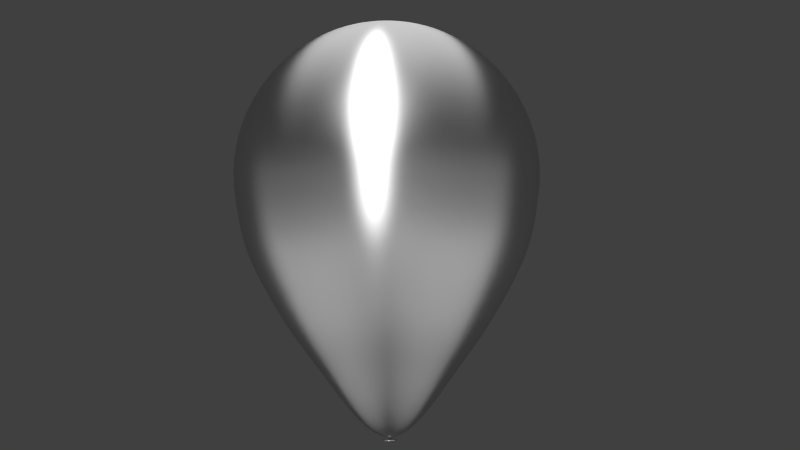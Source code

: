 # Source: balloon.blend  (saved by Blender 2.71.0; exported with 4.5.12 LTS)
import bpy
from mathutils import Matrix  # noqa: F401  (used for matrix-valued properties, if any)

bpy.ops.wm.read_factory_settings(use_empty=True)
scene = bpy.context.scene
scene.name = 'Scene'

# ---- collections
col_collection_1 = bpy.data.collections.new('Collection 1'); scene.collection.children.link(col_collection_1)

# ---- materials (node trees are filled in below, after node groups)
mat_lamp_left = bpy.data.materials.new('lamp_left')
mat_lamp_left.alpha_threshold = 0.0
mat_lamp_left.roughness = 0.5
mat_lamp_left.line_color = (0.0, 0.0, 0.0, 1.0)
mat_lamp_right = bpy.data.materials.new('lamp_right')
mat_lamp_right.alpha_threshold = 0.0
mat_lamp_right.roughness = 0.5
mat_lamp_right.line_color = (0.0, 0.0, 0.0, 1.0)
mat_lamp_top = bpy.data.materials.new('lamp_top')
mat_lamp_top.alpha_threshold = 0.0
mat_lamp_top.roughness = 0.5
mat_lamp_top.line_color = (0.0, 0.0, 0.0, 1.0)
mat_latex = bpy.data.materials.new('latex')
mat_latex.alpha_threshold = 0.0
mat_latex.roughness = 0.5
mat_latex.line_color = (0.0, 0.0, 0.0, 1.0)
mat_metal_foil = bpy.data.materials.new('metal_foil')
mat_metal_foil.alpha_threshold = 0.0
mat_metal_foil.roughness = 0.5
mat_metal_foil.line_color = (0.0, 0.0, 0.0, 1.0)

# ---- material node trees
mat_lamp_left.use_nodes = True; mat_lamp_left.node_tree.nodes.clear()
_N = mat_lamp_left.node_tree.nodes; _L = mat_lamp_left.node_tree.links
n0 = _N.new('ShaderNodeOutputMaterial'); n0.name = 'Material Output'; n0.location = (300, 300)
n1 = _N.new('ShaderNodeEmission'); n1.name = 'Emission'; n1.location = (110, 300)
n1.inputs[0].default_value = (0.8, 0.8, 0.8, 1.0)
_L.new(n1.outputs[0], n0.inputs[0])
n0.is_active_output = True
mat_lamp_right.use_nodes = True; mat_lamp_right.node_tree.nodes.clear()
_N = mat_lamp_right.node_tree.nodes; _L = mat_lamp_right.node_tree.links
n0 = _N.new('ShaderNodeOutputMaterial'); n0.name = 'Material Output'; n0.location = (300, 300)
n1 = _N.new('ShaderNodeEmission'); n1.name = 'Emission'; n1.location = (110, 300)
n1.inputs[0].default_value = (0.8, 0.8, 0.8, 1.0)
_L.new(n1.outputs[0], n0.inputs[0])
n0.is_active_output = True
mat_lamp_top.use_nodes = True; mat_lamp_top.node_tree.nodes.clear()
_N = mat_lamp_top.node_tree.nodes; _L = mat_lamp_top.node_tree.links
n0 = _N.new('ShaderNodeOutputMaterial'); n0.name = 'Material Output'; n0.location = (300, 300)
n1 = _N.new('ShaderNodeEmission'); n1.name = 'Emission'; n1.location = (110, 300)
n1.inputs[0].default_value = (0.8, 0.8, 0.8, 1.0)
_L.new(n1.outputs[0], n0.inputs[0])
n0.is_active_output = True
mat_latex.use_nodes = True; mat_latex.node_tree.nodes.clear()
_N = mat_latex.node_tree.nodes; _L = mat_latex.node_tree.links
n0 = _N.new('ShaderNodeMixShader'); n0.name = 'Mix Shader'; n0.location = (351, 508)
n0.inputs[0].default_value = 0.72
n1 = _N.new('ShaderNodeOutputMaterial'); n1.name = 'Material Output'; n1.location = (553, 498)
n2 = _N.new('ShaderNodeBsdfDiffuse'); n2.name = 'Diffuse BSDF'; n2.location = (-46, 496)
n2.inputs[0].default_value = (0.6237, 0.5926, 0.003501, 1.0)
n3 = _N.new('ShaderNodeBsdfAnisotropic'); n3.name = 'Glossy BSDF'; n3.location = (-46, 337)
n3.distribution = 'BECKMANN'
n3.inputs[1].default_value = 0.4472
n4 = _N.new('ShaderNodeMixShader'); n4.name = 'Mix Shader.001'; n4.location = (149, 457)
n4.inputs[0].default_value = 0.05
n5 = _N.new('ShaderNodeBsdfTransparent'); n5.name = 'Transparent BSDF'; n5.location = (147, 599)
_L.new(n0.outputs[0], n1.inputs[0])
_L.new(n5.outputs[0], n0.inputs[1])
_L.new(n3.outputs[0], n4.inputs[2])
_L.new(n2.outputs[0], n4.inputs[1])
_L.new(n4.outputs[0], n0.inputs[2])
n1.is_active_output = True
mat_metal_foil.use_nodes = True; mat_metal_foil.node_tree.nodes.clear()
_N = mat_metal_foil.node_tree.nodes; _L = mat_metal_foil.node_tree.links
n0 = _N.new('ShaderNodeMixShader'); n0.name = 'Mix Shader'; n0.location = (153, 309)
n0.inputs[0].default_value = 0.9
n1 = _N.new('ShaderNodeOutputMaterial'); n1.name = 'Material Output'; n1.location = (345, 304)
n2 = _N.new('ShaderNodeBsdfAnisotropic'); n2.name = 'Glossy BSDF'; n2.location = (-76, 455)
n2.distribution = 'BECKMANN'
n2.inputs[1].default_value = 0.4472
n3 = _N.new('ShaderNodeMixShader'); n3.name = 'Mix Shader.001'; n3.location = (144, 519)
n3.inputs[0].default_value = 8.0
n4 = _N.new('ShaderNodeBsdfDiffuse'); n4.name = 'Diffuse BSDF'; n4.location = (-78, 609)
n4.inputs[0].default_value = (0.6903, 0.6903, 0.6903, 1.0)
n5 = _N.new('ShaderNodeBsdfAnisotropic'); n5.name = 'Anisotropic BSDF'; n5.location = (-66, 181)
n5.distribution = 'BECKMANN'
n5.inputs[1].default_value = 0.4472
n5.inputs[2].default_value = 0.5
_L.new(n5.outputs[0], n0.inputs[2])
_L.new(n0.outputs[0], n1.inputs[0])
_L.new(n3.outputs[0], n0.inputs[1])
_L.new(n2.outputs[0], n3.inputs[2])
_L.new(n4.outputs[0], n3.inputs[1])
n1.is_active_output = True

# ---- world
world_world = bpy.data.worlds.new('World'); scene.world = world_world
world_world.color = (0.05088, 0.05088, 0.05088)
world_world.use_sun_shadow = False
world_world.sun_shadow_jitter_overblur = 0.0
world_world.cycles.sampling_method = 'MANUAL'
world_world.cycles.sample_map_resolution = 256

# ---- cameras
cam_camera = bpy.data.cameras.new('Camera')
cam_camera.clip_end = 100.0
cam_camera.lens = 35.0
cam_camera.sensor_width = 32.0
cam_camera.sensor_height = 18.0
cam_camera.ortho_scale = 7.314
cam_camera.dof.focus_distance = 0.0

# ---- meshes
me_plane_002 = bpy.data.meshes.new('Plane.002')
me_plane_002.from_pydata([(-1.0, -1.0, 0.0), (1.0, -1.0, 0.0), (-1.0, 1.0, 0.0), (1.0, 1.0, 0.0)], [], [(0, 1, 3, 2)])
me_plane_002.materials.append(mat_lamp_left)
me_plane_002.use_remesh_preserve_volume = False
me_plane_002.use_remesh_preserve_attributes = False
me_plane_002.use_mirror_vertex_groups = False
me_plane_002.update()
me_plane_001 = bpy.data.meshes.new('Plane.001')
me_plane_001.from_pydata([(-1.0, -1.0, 0.0), (1.0, -1.0, 0.0), (-1.0, 1.0, 0.0), (1.0, 1.0, 0.0)], [], [(0, 1, 3, 2)])
me_plane_001.materials.append(mat_lamp_right)
me_plane_001.use_remesh_preserve_volume = False
me_plane_001.use_remesh_preserve_attributes = False
me_plane_001.use_mirror_vertex_groups = False
me_plane_001.update()
me_plane = bpy.data.meshes.new('Plane')
me_plane.from_pydata([(-1.0, -1.0, 0.0), (1.0, -1.0, 0.0), (-1.0, 1.0, 0.0), (1.0, 1.0, 0.0)], [], [(0, 1, 3, 2)])
me_plane.materials.append(mat_lamp_top)
me_plane.use_remesh_preserve_volume = False
me_plane.use_remesh_preserve_attributes = False
me_plane.use_mirror_vertex_groups = False
me_plane.update()
me_sphere = bpy.data.meshes.new('Sphere')
me_sphere.from_pydata([(-0.1951, 0.0, 0.9808), (-0.3827, 0.0, 0.9239), (-0.5556, 0.0, 0.8315), (-0.7071, 0.0, 0.7071), (-0.8315, 0.0, 0.5556), (-0.9239, 0.0, 0.3827), (-0.9808, 0.0, 0.1951), (-1.0, 0.0, 4.62e-06), (-0.9808, 0.0, -0.1565), (-0.9037, -7.599e-10, -0.5058), (-0.8193, -3.134e-09, -0.6779), (-0.7243, -3.355e-09, -0.8438), (-0.6073, 2.764e-10, -1.032), (-0.2784, 1.446e-08, -1.467), (-0.1419, 1.446e-08, -1.615), (-0.1913, 0.03806, 0.9808), (-0.3753, 0.07466, 0.9239), (-0.5449, 0.1084, 0.8315), (-0.6935, 0.1379, 0.7071), (-0.8155, 0.1622, 0.5556), (-0.9061, 0.1802, 0.3827), (-0.9619, 0.1913, 0.1951), (-0.9808, 0.1951, 4.62e-06), (-0.9619, 0.1913, -0.1565), (-0.8863, 0.1763, -0.5058), (-0.8036, 0.1598, -0.6779), (-0.7104, 0.1413, -0.8438), (-0.5956, 0.1185, -1.032), (-0.273, 0.05431, -1.467), (-0.1392, 0.02769, -1.615), (-0.1802, 0.07466, 0.9808), (-0.3536, 0.1464, 0.9239), (-0.5133, 0.2126, 0.8315), (-0.6533, 0.2706, 0.7071), (-0.7682, 0.3182, 0.5556), (-0.8536, 0.3536, 0.3827), (-0.9061, 0.3753, 0.1951), (-0.9239, 0.3827, 4.62e-06), (-0.9061, 0.3753, -0.1565), (-0.8349, 0.3458, -0.5058), (-0.757, 0.3136, -0.6779), (-0.6692, 0.2772, -0.8438), (-0.561, 0.2324, -1.032), (-0.2572, 0.1065, -1.467), (-0.1311, 0.05431, -1.615), (-0.1622, 0.1084, 0.9808), (-0.3182, 0.2126, 0.9239), (-0.4619, 0.3087, 0.8315), (-0.5879, 0.3928, 0.7071), (-0.6913, 0.4619, 0.5556), (-0.7682, 0.5133, 0.3827), (-0.8155, 0.5449, 0.1951), (-0.8315, 0.5556, 4.62e-06), (-0.8155, 0.5449, -0.1565), (-0.7514, 0.5021, -0.5058), (-0.6813, 0.4552, -0.6779), (-0.6023, 0.4024, -0.8438), (-0.5049, 0.3374, -1.032), (-0.2315, 0.1547, -1.467), (-0.118, 0.07885, -1.615), (-0.1379, 0.1379, 0.9808), (-0.2706, 0.2706, 0.9239), (-0.3928, 0.3928, 0.8315), (-0.5, 0.5, 0.7071), (-0.5879, 0.5879, 0.5556), (-0.6533, 0.6533, 0.3827), (-0.6935, 0.6935, 0.1951), (-0.7071, 0.7071, 4.62e-06), (-0.6935, 0.6935, -0.1565), (-0.639, 0.639, -0.5058), (-0.5794, 0.5794, -0.6779), (-0.5122, 0.5122, -0.8438), (-0.4294, 0.4294, -1.032), (-0.1969, 0.1969, -1.467), (-0.1004, 0.1004, -1.615), (-0.1084, 0.1622, 0.9808), (-0.2126, 0.3182, 0.9239), (-0.3087, 0.4619, 0.8315), (-0.3928, 0.5879, 0.7071), (-0.4619, 0.6913, 0.5556), (-0.5133, 0.7682, 0.3827), (-0.5449, 0.8155, 0.1951), (-0.5556, 0.8315, 4.62e-06), (-0.5449, 0.8155, -0.1565), (-0.5021, 0.7514, -0.5058), (-0.4552, 0.6813, -0.6779), (-0.4024, 0.6023, -0.8438), (-0.3374, 0.5049, -1.032), (-0.1547, 0.2315, -1.467), (-0.07885, 0.118, -1.615), (-0.07466, 0.1802, 0.9808), (-0.1464, 0.3536, 0.9239), (-0.2126, 0.5133, 0.8315), (-0.2706, 0.6533, 0.7071), (-0.3182, 0.7682, 0.5556), (-0.3536, 0.8536, 0.3827), (-0.3753, 0.9061, 0.1951), (-0.3827, 0.9239, 4.62e-06), (-0.3753, 0.9061, -0.1565), (-0.3458, 0.8349, -0.5058), (-0.3135, 0.757, -0.6779), (-0.2772, 0.6692, -0.8438), (-0.2324, 0.561, -1.032), (-0.1065, 0.2572, -1.467), (-0.05431, 0.1311, -1.615), (-0.03806, 0.1913, 0.9808), (-0.07466, 0.3753, 0.9239), (-0.1084, 0.5449, 0.8315), (-0.1379, 0.6935, 0.7071), (-0.1622, 0.8155, 0.5556), (-0.1802, 0.9061, 0.3827), (-0.1913, 0.9619, 0.1951), (-0.1951, 0.9808, 4.62e-06), (-0.1913, 0.9619, -0.1565), (-0.1763, 0.8863, -0.5058), (-0.1598, 0.8036, -0.6779), (-0.1413, 0.7104, -0.8438), (-0.1185, 0.5956, -1.032), (-0.05431, 0.273, -1.467), (-0.02769, 0.1392, -1.615), (3.266e-07, 0.1951, 0.9808), (3.192e-07, 0.3827, 0.9239), (3.117e-07, 0.5556, 0.8315), (3.192e-07, 0.7071, 0.7071), (3.341e-07, 0.8315, 0.5556), (2.745e-07, 0.9239, 0.3827), (3.937e-07, 0.9808, 0.1951), (3.788e-07, 1.0, 4.62e-06), (3.937e-07, 0.9808, -0.1565), (2.568e-07, 0.9037, -0.5058), (3.329e-07, 0.8193, -0.6779), (3.245e-07, 0.7243, -0.8438), (3.313e-07, 0.6073, -1.032), (3.009e-07, 0.2784, -1.467), (3.036e-07, 0.1419, -1.615), (0.03806, 0.1913, 0.9808), (0.07466, 0.3753, 0.9239), (0.1084, 0.5449, 0.8315), (0.138, 0.6935, 0.7071), (0.1622, 0.8155, 0.5556), (0.1802, 0.9061, 0.3827), (0.1913, 0.9619, 0.1951), (0.1951, 0.9808, 4.62e-06), (0.1913, 0.9619, -0.1565), (0.1763, 0.8863, -0.5058), (0.1598, 0.8036, -0.6779), (0.1413, 0.7104, -0.8438), (0.1185, 0.5956, -1.032), (0.05431, 0.273, -1.467), (0.02769, 0.1392, -1.615), (0.07466, 0.1802, 0.9808), (0.1464, 0.3536, 0.9239), (0.2126, 0.5133, 0.8315), (0.2706, 0.6533, 0.7071), (0.3182, 0.7682, 0.5556), (0.3536, 0.8536, 0.3827), (0.3753, 0.9061, 0.1951), (0.3827, 0.9239, 4.62e-06), (0.3753, 0.9061, -0.1565), (0.3458, 0.8349, -0.5058), (0.3136, 0.757, -0.6779), (0.2772, 0.6692, -0.8438), (0.2324, 0.561, -1.032), (0.1065, 0.2572, -1.467), (0.05431, 0.1311, -1.615), (0.1084, 0.1622, 0.9808), (0.2126, 0.3182, 0.9239), (0.3087, 0.4619, 0.8315), (0.3928, 0.5879, 0.7071), (0.4619, 0.6913, 0.5556), (0.5133, 0.7682, 0.3827), (0.5449, 0.8155, 0.1951), (0.5556, 0.8315, 4.62e-06), (0.5449, 0.8155, -0.1565), (0.5021, 0.7514, -0.5058), (0.4552, 0.6813, -0.6779), (0.4024, 0.6023, -0.8438), (0.3374, 0.5049, -1.032), (0.1547, 0.2315, -1.467), (0.07885, 0.118, -1.615), (0.138, 0.1379, 0.9808), (0.2706, 0.2706, 0.9239), (0.3928, 0.3928, 0.8315), (0.5, 0.5, 0.7071), (0.5879, 0.5879, 0.5556), (0.6533, 0.6533, 0.3827), (0.6935, 0.6935, 0.1951), (0.7071, 0.7071, 4.62e-06), (0.6935, 0.6935, -0.1565), (0.639, 0.639, -0.5058), (0.5794, 0.5794, -0.6779), (0.5122, 0.5122, -0.8438), (0.4294, 0.4294, -1.032), (0.1969, 0.1969, -1.467), (0.1004, 0.1004, -1.615), (0.1622, 0.1084, 0.9808), (0.3182, 0.2126, 0.9239), (0.4619, 0.3087, 0.8315), (0.5879, 0.3928, 0.7071), (0.6913, 0.4619, 0.5556), (0.7682, 0.5133, 0.3827), (0.8155, 0.5449, 0.1951), (0.8315, 0.5556, 4.62e-06), (0.8155, 0.5449, -0.1565), (0.7514, 0.5021, -0.5058), (0.6813, 0.4552, -0.6779), (0.6023, 0.4024, -0.8438), (0.5049, 0.3374, -1.032), (0.2315, 0.1547, -1.467), (0.118, 0.07885, -1.615), (0.1802, 0.07466, 0.9808), (0.3536, 0.1464, 0.9239), (0.5133, 0.2126, 0.8315), (0.6533, 0.2706, 0.7071), (0.7682, 0.3182, 0.5556), (0.8536, 0.3536, 0.3827), (0.9061, 0.3753, 0.1951), (0.9239, 0.3827, 4.62e-06), (0.9061, 0.3753, -0.1565), (0.8349, 0.3458, -0.5058), (0.757, 0.3136, -0.6779), (0.6692, 0.2772, -0.8438), (0.561, 0.2324, -1.032), (0.2572, 0.1065, -1.467), (0.1311, 0.05431, -1.615), (0.1913, 0.03806, 0.9808), (0.3753, 0.07466, 0.9239), (0.5449, 0.1084, 0.8315), (0.6935, 0.1379, 0.7071), (0.8155, 0.1622, 0.5556), (0.9061, 0.1802, 0.3827), (0.9619, 0.1913, 0.1951), (0.9808, 0.1951, 4.62e-06), (0.9619, 0.1913, -0.1565), (0.8863, 0.1763, -0.5058), (0.8036, 0.1598, -0.6779), (0.7104, 0.1413, -0.8438), (0.5956, 0.1185, -1.032), (0.273, 0.05431, -1.467), (0.1392, 0.02769, -1.615), (0.1951, -7.212e-09, 0.9808), (0.3827, 4.122e-08, 0.9239), (0.5556, 2.632e-08, 0.8315), (0.7071, -2.584e-08, 0.7071), (0.8315, -8.544e-08, 0.5556), (0.9239, 6.357e-08, 0.3827), (0.9808, -8.544e-08, 0.1951), (1.0, -1.003e-07, 4.62e-06), (0.9808, -8.544e-08, -0.1565), (0.9037, 2.454e-08, -0.5058), (0.8193, -7.599e-08, -0.6779), (0.7243, -2.893e-08, -0.8438), (0.6073, -1.607e-08, -1.032), (0.2784, 1.735e-08, -1.467), (0.1419, 1.735e-08, -1.615), (3.166e-07, 1.446e-08, -1.683), (0.1913, -0.03806, 0.9808), (0.3753, -0.07466, 0.9239), (0.5449, -0.1084, 0.8315), (0.6935, -0.1379, 0.7071), (0.8155, -0.1622, 0.5556), (0.9061, -0.1802, 0.3827), (0.9619, -0.1913, 0.1951), (0.9808, -0.1951, 4.62e-06), (0.9619, -0.1913, -0.1565), (0.8863, -0.1763, -0.5058), (0.8036, -0.1598, -0.6779), (0.7104, -0.1413, -0.8438), (0.5956, -0.1185, -1.032), (0.273, -0.05431, -1.467), (0.1392, -0.02769, -1.615), (0.1802, -0.07466, 0.9808), (0.3536, -0.1464, 0.9239), (0.5133, -0.2126, 0.8315), (0.6533, -0.2706, 0.7071), (0.7682, -0.3182, 0.5556), (0.8536, -0.3536, 0.3827), (0.9061, -0.3753, 0.1951), (0.9239, -0.3827, 4.62e-06), (0.9061, -0.3753, -0.1565), (0.8349, -0.3458, -0.5058), (0.757, -0.3136, -0.6779), (0.6692, -0.2772, -0.8438), (0.561, -0.2324, -1.032), (0.2572, -0.1065, -1.467), (0.1311, -0.05431, -1.615), (0.1622, -0.1084, 0.9808), (0.3182, -0.2126, 0.9239), (0.4619, -0.3087, 0.8315), (0.5879, -0.3928, 0.7071), (0.6913, -0.4619, 0.5556), (0.7682, -0.5133, 0.3827), (0.8155, -0.5449, 0.1951), (0.8315, -0.5556, 4.62e-06), (0.8155, -0.5449, -0.1565), (0.7514, -0.5021, -0.5058), (0.6813, -0.4552, -0.6779), (0.6023, -0.4024, -0.8438), (0.5049, -0.3374, -1.032), (0.2315, -0.1547, -1.467), (0.118, -0.07885, -1.615), (0.138, -0.1379, 0.9808), (0.2706, -0.2706, 0.9239), (0.3928, -0.3928, 0.8315), (0.5, -0.5, 0.7071), (0.5879, -0.5879, 0.5556), (0.6533, -0.6533, 0.3827), (0.6935, -0.6935, 0.1951), (0.7071, -0.7071, 4.62e-06), (0.6935, -0.6935, -0.1565), (0.639, -0.639, -0.5058), (0.5794, -0.5794, -0.6779), (0.5122, -0.5122, -0.8438), (0.4294, -0.4294, -1.032), (0.1969, -0.1969, -1.467), (0.1004, -0.1004, -1.615), (0.1084, -0.1622, 0.9808), (0.2126, -0.3182, 0.9239), (0.3087, -0.4619, 0.8315), (0.3928, -0.5879, 0.7071), (0.4619, -0.6913, 0.5556), (0.5133, -0.7682, 0.3827), (0.5449, -0.8155, 0.1951), (0.5556, -0.8315, 4.62e-06), (0.5449, -0.8155, -0.1565), (0.5021, -0.7514, -0.5058), (0.4552, -0.6813, -0.6779), (0.4024, -0.6023, -0.8438), (0.3374, -0.5049, -1.032), (0.1547, -0.2315, -1.467), (0.07885, -0.118, -1.615), (0.07466, -0.1802, 0.9808), (0.1464, -0.3536, 0.9239), (0.2126, -0.5133, 0.8315), (0.2706, -0.6533, 0.7071), (0.3182, -0.7682, 0.5556), (0.3536, -0.8536, 0.3827), (0.3753, -0.9061, 0.1951), (0.3827, -0.9239, 4.62e-06), (0.3753, -0.9061, -0.1565), (0.3458, -0.8349, -0.5058), (0.3136, -0.757, -0.6779), (0.2772, -0.6692, -0.8438), (0.2324, -0.561, -1.032), (0.1065, -0.2572, -1.467), (0.05431, -0.1311, -1.615), (0.03806, -0.1913, 0.9808), (0.07466, -0.3753, 0.9239), (0.1084, -0.5449, 0.8315), (0.1379, -0.6935, 0.7071), (0.1622, -0.8155, 0.5556), (0.1802, -0.9061, 0.3827), (0.1913, -0.9619, 0.1951), (0.1951, -0.9808, 4.62e-06), (0.1913, -0.9619, -0.1565), (0.1763, -0.8863, -0.5058), (0.1598, -0.8036, -0.6779), (0.1413, -0.7104, -0.8438), (0.1185, -0.5956, -1.032), (0.05431, -0.273, -1.467), (0.02769, -0.1392, -1.615), (3.117e-07, -0.1951, 0.9808), (2.819e-07, -0.3827, 0.9239), (2.819e-07, -0.5556, 0.8315), (1.851e-07, -0.7071, 0.7071), (1.404e-07, -0.8315, 0.5556), (3.192e-07, -0.9239, 0.3827), (9.567e-08, -0.9808, 0.1951), (1.404e-07, -1.0, 4.62e-06), (9.567e-08, -0.9808, -0.1565), (2.734e-07, -0.9037, -0.5058), (1.496e-07, -0.8193, -0.6779), (1.893e-07, -0.7243, -0.8438), (2.298e-07, -0.6073, -1.032), (2.629e-07, -0.2784, -1.467), (3.09e-07, -0.1419, -1.615), (-0.03806, -0.1913, 0.9808), (-0.07466, -0.3753, 0.9239), (-0.1084, -0.5449, 0.8315), (-0.1379, -0.6935, 0.7071), (-0.1622, -0.8155, 0.5556), (-0.1802, -0.9061, 0.3827), (-0.1913, -0.9619, 0.1951), (-0.1951, -0.9808, 4.62e-06), (-0.1913, -0.9619, -0.1565), (-0.1763, -0.8863, -0.5058), (-0.1598, -0.8036, -0.6779), (-0.1413, -0.7104, -0.8438), (-0.1185, -0.5956, -1.032), (-0.05431, -0.273, -1.467), (-0.02769, -0.1392, -1.615), (-0.07466, -0.1802, 0.9808), (-0.1464, -0.3536, 0.9239), (-0.2126, -0.5133, 0.8315), (-0.2706, -0.6533, 0.7071), (-0.3182, -0.7682, 0.5556), (-0.3536, -0.8536, 0.3827), (-0.3753, -0.9061, 0.1951), (-0.3827, -0.9239, 4.62e-06), (-0.3753, -0.9061, -0.1565), (-0.3458, -0.8349, -0.5058), (-0.3135, -0.757, -0.6779), (-0.2772, -0.6692, -0.8438), (-0.2324, -0.561, -1.032), (-0.1065, -0.2572, -1.467), (-0.05431, -0.1311, -1.615), (-0.1084, -0.1622, 0.9808), (-0.2126, -0.3182, 0.9239), (-0.3087, -0.4619, 0.8315), (-0.3928, -0.5879, 0.7071), (-0.4619, -0.6913, 0.5556), (-0.5133, -0.7682, 0.3827), (-0.5449, -0.8155, 0.1951), (-0.5556, -0.8315, 4.62e-06), (-0.5449, -0.8155, -0.1565), (-0.5021, -0.7514, -0.5058), (-0.4552, -0.6813, -0.6779), (-0.4024, -0.6023, -0.8438), (-0.3374, -0.5049, -1.032), (-0.1547, -0.2315, -1.467), (-0.07885, -0.118, -1.615), (-0.1379, -0.1379, 0.9808), (-0.2706, -0.2706, 0.9239), (-0.3928, -0.3928, 0.8315), (-0.5, -0.5, 0.7071), (-0.5879, -0.5879, 0.5556), (-0.6533, -0.6533, 0.3827), (-0.6935, -0.6935, 0.1951), (-0.7071, -0.7071, 4.62e-06), (-0.6935, -0.6935, -0.1565), (-0.639, -0.639, -0.5058), (-0.5794, -0.5794, -0.6779), (-0.5122, -0.5122, -0.8438), (-0.4294, -0.4294, -1.032), (-0.1969, -0.1969, -1.467), (-0.1004, -0.1004, -1.615), (-0.1622, -0.1084, 0.9808), (-0.3182, -0.2126, 0.9239), (-0.4619, -0.3087, 0.8315), (-0.5879, -0.3928, 0.7071), (-0.6913, -0.4619, 0.5556), (-0.7682, -0.5133, 0.3827), (-0.8155, -0.5449, 0.1951), (-0.8315, -0.5556, 4.62e-06), (-0.8155, -0.5449, -0.1565), (-0.7514, -0.5021, -0.5058), (-0.6813, -0.4552, -0.6779), (-0.6023, -0.4024, -0.8438), (-0.5049, -0.3374, -1.032), (-0.2315, -0.1547, -1.467), (-0.118, -0.07885, -1.615), (2.48e-08, -1.247e-07, 1.0), (-0.1802, -0.07466, 0.9808), (-0.3536, -0.1464, 0.9239), (-0.5133, -0.2126, 0.8315), (-0.6533, -0.2706, 0.7071), (-0.7682, -0.3182, 0.5556), (-0.8536, -0.3536, 0.3827), (-0.9061, -0.3753, 0.1951), (-0.9239, -0.3827, 4.62e-06), (-0.9061, -0.3753, -0.1565), (-0.8349, -0.3458, -0.5058), (-0.757, -0.3135, -0.6779), (-0.6692, -0.2772, -0.8438), (-0.561, -0.2324, -1.032), (-0.2572, -0.1065, -1.467), (-0.1311, -0.05431, -1.615), (-0.1913, -0.03806, 0.9808), (-0.3753, -0.07466, 0.9239), (-0.5449, -0.1084, 0.8315), (-0.6935, -0.1379, 0.7071), (-0.8155, -0.1622, 0.5556), (-0.9061, -0.1802, 0.3827), (-0.9619, -0.1913, 0.1951), (-0.9808, -0.1951, 4.62e-06), (-0.9619, -0.1913, -0.1565), (-0.8863, -0.1763, -0.5058), (-0.8036, -0.1598, -0.6779), (-0.7104, -0.1413, -0.8438), (-0.5956, -0.1185, -1.032), (-0.273, -0.05431, -1.467), (-0.1392, -0.02769, -1.615), (-0.4397, 6.597e-09, -1.244), (-0.4313, 0.08579, -1.244), (-0.4063, 0.1683, -1.244), (-0.3656, 0.2443, -1.244), (-0.3109, 0.3109, -1.244), (-0.2443, 0.3656, -1.244), (-0.1683, 0.4063, -1.244), (-0.08579, 0.4313, -1.244), (3.208e-07, 0.4397, -1.244), (0.08579, 0.4313, -1.244), (0.1683, 0.4063, -1.244), (0.2443, 0.3656, -1.244), (0.3109, 0.3109, -1.244), (0.3656, 0.2443, -1.244), (0.4063, 0.1683, -1.244), (0.4313, 0.08579, -1.244), (0.4397, 8.563e-10, -1.244), (0.4313, -0.08579, -1.244), (0.4063, -0.1683, -1.244), (0.3656, -0.2443, -1.244), (0.3109, -0.3109, -1.244), (0.2443, -0.3656, -1.244), (0.1683, -0.4063, -1.244), (0.08579, -0.4313, -1.244), (2.548e-07, -0.4397, -1.244), (-0.08579, -0.4313, -1.244), (-0.1683, -0.4063, -1.244), (-0.2443, -0.3656, -1.244), (-0.3109, -0.3109, -1.244), (-0.3656, -0.2443, -1.244), (-0.4063, -0.1683, -1.244), (-0.4313, -0.08579, -1.244), (-0.9523, 0.0, -0.333), (-0.934, 0.1858, -0.333), (-0.8798, 0.3644, -0.333), (-0.7918, 0.5291, -0.333), (-0.6734, 0.6734, -0.333), (-0.5291, 0.7918, -0.333), (-0.3644, 0.8798, -0.333), (-0.1858, 0.934, -0.333), (3.117e-07, 0.9523, -0.333), (0.1858, 0.934, -0.333), (0.3644, 0.8798, -0.333), (0.5291, 0.7918, -0.333), (0.6734, 0.6734, -0.333), (0.7918, 0.5291, -0.333), (0.8798, 0.3644, -0.333), (0.934, 0.1858, -0.333), (0.9523, -1.094e-08, -0.333), (0.934, -0.1858, -0.333), (0.8798, -0.3644, -0.333), (0.7918, -0.5291, -0.333), (0.6734, -0.6734, -0.333), (0.5291, -0.7918, -0.333), (0.3644, -0.8798, -0.333), (0.1858, -0.934, -0.333), (2.074e-07, -0.9523, -0.333), (-0.1858, -0.934, -0.333), (-0.3644, -0.8798, -0.333), (-0.5291, -0.7918, -0.333), (-0.6734, -0.6734, -0.333), (-0.7918, -0.5291, -0.333), (-0.8798, -0.3644, -0.333), (-0.934, -0.1858, -0.333), (-5.157e-08, 0.05165, -1.692), (-5.157e-08, 0.05165, -1.675), (0.03652, 0.03652, -1.692), (0.03652, 0.03652, -1.675), (0.05165, -2.258e-09, -1.692), (0.05165, -2.258e-09, -1.675), (0.03652, -0.03652, -1.692), (0.03652, -0.03652, -1.675), (-5.609e-08, -0.05165, -1.692), (-5.609e-08, -0.05165, -1.675), (-0.03652, -0.03652, -1.692), (-0.03652, -0.03652, -1.675), (-0.05165, 6.159e-10, -1.692), (-0.05165, 6.159e-10, -1.675), (-0.03652, 0.03652, -1.692), (-0.03652, 0.03652, -1.675)], [], [(3, 2, 17, 18), (14, 13, 28, 29), (1, 0, 15, 16), (12, 11, 26, 27), (10, 9, 24, 25), (8, 7, 22, 23), (6, 5, 20, 21), (4, 3, 18, 19), (2, 1, 16, 17), (482, 12, 27, 483), (11, 10, 25, 26), (514, 8, 23, 515), (7, 6, 21, 22), (5, 4, 19, 20), (515, 23, 38, 516), (22, 21, 36, 37), (20, 19, 34, 35), (18, 17, 32, 33), (29, 28, 43, 44), (16, 15, 30, 31), (27, 26, 41, 42), (25, 24, 39, 40), (23, 22, 37, 38), (21, 20, 35, 36), (19, 18, 33, 34), (17, 16, 31, 32), (483, 27, 42, 484), (26, 25, 40, 41), (516, 38, 53, 517), (37, 36, 51, 52), (35, 34, 49, 50), (33, 32, 47, 48), (44, 43, 58, 59), (31, 30, 45, 46), (42, 41, 56, 57), (40, 39, 54, 55), (38, 37, 52, 53), (36, 35, 50, 51), (34, 33, 48, 49), (32, 31, 46, 47), (484, 42, 57, 485), (41, 40, 55, 56), (517, 53, 68, 518), (52, 51, 66, 67), (50, 49, 64, 65), (48, 47, 62, 63), (59, 58, 73, 74), (46, 45, 60, 61), (57, 56, 71, 72), (55, 54, 69, 70), (53, 52, 67, 68), (51, 50, 65, 66), (49, 48, 63, 64), (47, 46, 61, 62), (485, 57, 72, 486), (56, 55, 70, 71), (518, 68, 83, 519), (67, 66, 81, 82), (65, 64, 79, 80), (63, 62, 77, 78), (74, 73, 88, 89), (61, 60, 75, 76), (72, 71, 86, 87), (70, 69, 84, 85), (68, 67, 82, 83), (66, 65, 80, 81), (64, 63, 78, 79), (62, 61, 76, 77), (486, 72, 87, 487), (71, 70, 85, 86), (519, 83, 98, 520), (82, 81, 96, 97), (80, 79, 94, 95), (78, 77, 92, 93), (89, 88, 103, 104), (76, 75, 90, 91), (87, 86, 101, 102), (85, 84, 99, 100), (83, 82, 97, 98), (81, 80, 95, 96), (79, 78, 93, 94), (77, 76, 91, 92), (487, 87, 102, 488), (86, 85, 100, 101), (520, 98, 113, 521), (97, 96, 111, 112), (95, 94, 109, 110), (93, 92, 107, 108), (104, 103, 118, 119), (91, 90, 105, 106), (102, 101, 116, 117), (100, 99, 114, 115), (98, 97, 112, 113), (96, 95, 110, 111), (94, 93, 108, 109), (92, 91, 106, 107), (488, 102, 117, 489), (101, 100, 115, 116), (521, 113, 128, 522), (112, 111, 126, 127), (110, 109, 124, 125), (108, 107, 122, 123), (119, 118, 133, 134), (106, 105, 120, 121), (117, 116, 131, 132), (115, 114, 129, 130), (113, 112, 127, 128), (111, 110, 125, 126), (109, 108, 123, 124), (107, 106, 121, 122), (489, 117, 132, 490), (116, 115, 130, 131), (522, 128, 143, 523), (127, 126, 141, 142), (125, 124, 139, 140), (123, 122, 137, 138), (134, 133, 148, 149), (121, 120, 135, 136), (132, 131, 146, 147), (130, 129, 144, 145), (128, 127, 142, 143), (126, 125, 140, 141), (124, 123, 138, 139), (122, 121, 136, 137), (490, 132, 147, 491), (131, 130, 145, 146), (523, 143, 158, 524), (142, 141, 156, 157), (140, 139, 154, 155), (138, 137, 152, 153), (149, 148, 163, 164), (136, 135, 150, 151), (147, 146, 161, 162), (145, 144, 159, 160), (143, 142, 157, 158), (141, 140, 155, 156), (139, 138, 153, 154), (137, 136, 151, 152), (491, 147, 162, 492), (146, 145, 160, 161), (524, 158, 173, 525), (157, 156, 171, 172), (155, 154, 169, 170), (153, 152, 167, 168), (164, 163, 178, 179), (151, 150, 165, 166), (162, 161, 176, 177), (160, 159, 174, 175), (158, 157, 172, 173), (156, 155, 170, 171), (154, 153, 168, 169), (152, 151, 166, 167), (492, 162, 177, 493), (161, 160, 175, 176), (525, 173, 188, 526), (172, 171, 186, 187), (170, 169, 184, 185), (168, 167, 182, 183), (179, 178, 193, 194), (166, 165, 180, 181), (177, 176, 191, 192), (175, 174, 189, 190), (173, 172, 187, 188), (171, 170, 185, 186), (169, 168, 183, 184), (167, 166, 181, 182), (493, 177, 192, 494), (176, 175, 190, 191), (526, 188, 203, 527), (187, 186, 201, 202), (185, 184, 199, 200), (183, 182, 197, 198), (194, 193, 208, 209), (181, 180, 195, 196), (192, 191, 206, 207), (190, 189, 204, 205), (188, 187, 202, 203), (186, 185, 200, 201), (184, 183, 198, 199), (182, 181, 196, 197), (494, 192, 207, 495), (191, 190, 205, 206), (527, 203, 218, 528), (202, 201, 216, 217), (200, 199, 214, 215), (198, 197, 212, 213), (209, 208, 223, 224), (196, 195, 210, 211), (207, 206, 221, 222), (205, 204, 219, 220), (203, 202, 217, 218), (201, 200, 215, 216), (199, 198, 213, 214), (197, 196, 211, 212), (495, 207, 222, 496), (206, 205, 220, 221), (528, 218, 233, 529), (217, 216, 231, 232), (215, 214, 229, 230), (213, 212, 227, 228), (224, 223, 238, 239), (211, 210, 225, 226), (222, 221, 236, 237), (220, 219, 234, 235), (218, 217, 232, 233), (216, 215, 230, 231), (214, 213, 228, 229), (212, 211, 226, 227), (496, 222, 237, 497), (221, 220, 235, 236), (529, 233, 248, 530), (232, 231, 246, 247), (230, 229, 244, 245), (228, 227, 242, 243), (239, 238, 253, 254), (226, 225, 240, 241), (237, 236, 251, 252), (235, 234, 249, 250), (233, 232, 247, 248), (231, 230, 245, 246), (229, 228, 243, 244), (227, 226, 241, 242), (497, 237, 252, 498), (236, 235, 250, 251), (530, 248, 264, 531), (247, 246, 262, 263), (245, 244, 260, 261), (243, 242, 258, 259), (254, 253, 269, 270), (241, 240, 256, 257), (252, 251, 267, 268), (250, 249, 265, 266), (248, 247, 263, 264), (246, 245, 261, 262), (244, 243, 259, 260), (242, 241, 257, 258), (498, 252, 268, 499), (251, 250, 266, 267), (531, 264, 279, 532), (263, 262, 277, 278), (261, 260, 275, 276), (259, 258, 273, 274), (270, 269, 284, 285), (257, 256, 271, 272), (268, 267, 282, 283), (266, 265, 280, 281), (264, 263, 278, 279), (262, 261, 276, 277), (260, 259, 274, 275), (258, 257, 272, 273), (499, 268, 283, 500), (267, 266, 281, 282), (532, 279, 294, 533), (278, 277, 292, 293), (276, 275, 290, 291), (274, 273, 288, 289), (285, 284, 299, 300), (272, 271, 286, 287), (283, 282, 297, 298), (281, 280, 295, 296), (279, 278, 293, 294), (277, 276, 291, 292), (275, 274, 289, 290), (273, 272, 287, 288), (500, 283, 298, 501), (282, 281, 296, 297), (533, 294, 309, 534), (293, 292, 307, 308), (291, 290, 305, 306), (289, 288, 303, 304), (300, 299, 314, 315), (287, 286, 301, 302), (298, 297, 312, 313), (296, 295, 310, 311), (294, 293, 308, 309), (292, 291, 306, 307), (290, 289, 304, 305), (288, 287, 302, 303), (501, 298, 313, 502), (297, 296, 311, 312), (534, 309, 324, 535), (308, 307, 322, 323), (306, 305, 320, 321), (304, 303, 318, 319), (315, 314, 329, 330), (302, 301, 316, 317), (313, 312, 327, 328), (311, 310, 325, 326), (309, 308, 323, 324), (307, 306, 321, 322), (305, 304, 319, 320), (303, 302, 317, 318), (502, 313, 328, 503), (312, 311, 326, 327), (535, 324, 339, 536), (323, 322, 337, 338), (321, 320, 335, 336), (319, 318, 333, 334), (330, 329, 344, 345), (317, 316, 331, 332), (328, 327, 342, 343), (326, 325, 340, 341), (324, 323, 338, 339), (322, 321, 336, 337), (320, 319, 334, 335), (318, 317, 332, 333), (503, 328, 343, 504), (327, 326, 341, 342), (536, 339, 354, 537), (338, 337, 352, 353), (336, 335, 350, 351), (334, 333, 348, 349), (345, 344, 359, 360), (332, 331, 346, 347), (343, 342, 357, 358), (341, 340, 355, 356), (339, 338, 353, 354), (337, 336, 351, 352), (335, 334, 349, 350), (333, 332, 347, 348), (504, 343, 358, 505), (342, 341, 356, 357), (537, 354, 369, 538), (353, 352, 367, 368), (351, 350, 365, 366), (349, 348, 363, 364), (360, 359, 374, 375), (347, 346, 361, 362), (358, 357, 372, 373), (356, 355, 370, 371), (354, 353, 368, 369), (352, 351, 366, 367), (350, 349, 364, 365), (348, 347, 362, 363), (505, 358, 373, 506), (357, 356, 371, 372), (538, 369, 384, 539), (368, 367, 382, 383), (366, 365, 380, 381), (364, 363, 378, 379), (375, 374, 389, 390), (362, 361, 376, 377), (373, 372, 387, 388), (371, 370, 385, 386), (369, 368, 383, 384), (367, 366, 381, 382), (365, 364, 379, 380), (363, 362, 377, 378), (506, 373, 388, 507), (372, 371, 386, 387), (539, 384, 399, 540), (383, 382, 397, 398), (381, 380, 395, 396), (379, 378, 393, 394), (390, 389, 404, 405), (377, 376, 391, 392), (388, 387, 402, 403), (386, 385, 400, 401), (384, 383, 398, 399), (382, 381, 396, 397), (380, 379, 394, 395), (378, 377, 392, 393), (507, 388, 403, 508), (387, 386, 401, 402), (540, 399, 414, 541), (398, 397, 412, 413), (396, 395, 410, 411), (394, 393, 408, 409), (405, 404, 419, 420), (392, 391, 406, 407), (403, 402, 417, 418), (401, 400, 415, 416), (399, 398, 413, 414), (397, 396, 411, 412), (395, 394, 409, 410), (393, 392, 407, 408), (508, 403, 418, 509), (402, 401, 416, 417), (541, 414, 429, 542), (413, 412, 427, 428), (411, 410, 425, 426), (409, 408, 423, 424), (420, 419, 434, 435), (407, 406, 421, 422), (418, 417, 432, 433), (416, 415, 430, 431), (414, 413, 428, 429), (412, 411, 426, 427), (410, 409, 424, 425), (408, 407, 422, 423), (509, 418, 433, 510), (417, 416, 431, 432), (542, 429, 444, 543), (428, 427, 442, 443), (426, 425, 440, 441), (424, 423, 438, 439), (435, 434, 449, 450), (422, 421, 436, 437), (433, 432, 447, 448), (431, 430, 445, 446), (429, 428, 443, 444), (427, 426, 441, 442), (425, 424, 439, 440), (423, 422, 437, 438), (510, 433, 448, 511), (432, 431, 446, 447), (543, 444, 460, 544), (443, 442, 458, 459), (441, 440, 456, 457), (439, 438, 454, 455), (450, 449, 465, 466), (437, 436, 452, 453), (448, 447, 463, 464), (446, 445, 461, 462), (444, 443, 459, 460), (442, 441, 457, 458), (440, 439, 455, 456), (438, 437, 453, 454), (511, 448, 464, 512), (447, 446, 462, 463), (544, 460, 475, 545), (459, 458, 473, 474), (457, 456, 471, 472), (455, 454, 469, 470), (466, 465, 480, 481), (453, 452, 467, 468), (464, 463, 478, 479), (462, 461, 476, 477), (460, 459, 474, 475), (458, 457, 472, 473), (456, 455, 470, 471), (454, 453, 468, 469), (512, 464, 479, 513), (463, 462, 477, 478), (255, 14, 29), (0, 451, 15), (255, 29, 44), (15, 451, 30), (255, 44, 59), (30, 451, 45), (255, 59, 74), (45, 451, 60), (255, 74, 89), (60, 451, 75), (255, 89, 104), (75, 451, 90), (255, 104, 119), (90, 451, 105), (255, 119, 134), (105, 451, 120), (255, 134, 149), (120, 451, 135), (255, 149, 164), (135, 451, 150), (255, 164, 179), (150, 451, 165), (255, 179, 194), (165, 451, 180), (255, 194, 209), (180, 451, 195), (255, 209, 224), (195, 451, 210), (255, 224, 239), (210, 451, 225), (255, 239, 254), (225, 451, 240), (255, 254, 270), (240, 451, 256), (255, 270, 285), (256, 451, 271), (255, 285, 300), (271, 451, 286), (255, 300, 315), (286, 451, 301), (255, 315, 330), (301, 451, 316), (255, 330, 345), (316, 451, 331), (255, 345, 360), (331, 451, 346), (255, 360, 375), (346, 451, 361), (255, 375, 390), (361, 451, 376), (255, 390, 405), (376, 451, 391), (255, 405, 420), (391, 451, 406), (255, 420, 435), (406, 451, 421), (255, 435, 450), (421, 451, 436), (255, 450, 466), (436, 451, 452), (255, 466, 481), (452, 451, 467), (545, 475, 8, 514), (474, 473, 6, 7), (472, 471, 4, 5), (470, 469, 2, 3), (481, 480, 13, 14), (468, 467, 0, 1), (479, 478, 11, 12), (477, 476, 9, 10), (475, 474, 7, 8), (473, 472, 5, 6), (471, 470, 3, 4), (255, 481, 14), (469, 468, 1, 2), (513, 479, 12, 482), (467, 451, 0), (478, 477, 10, 11), (13, 482, 483, 28), (28, 483, 484, 43), (43, 484, 485, 58), (58, 485, 486, 73), (73, 486, 487, 88), (88, 487, 488, 103), (103, 488, 489, 118), (118, 489, 490, 133), (133, 490, 491, 148), (148, 491, 492, 163), (163, 492, 493, 178), (178, 493, 494, 193), (193, 494, 495, 208), (208, 495, 496, 223), (223, 496, 497, 238), (238, 497, 498, 253), (253, 498, 499, 269), (269, 499, 500, 284), (284, 500, 501, 299), (299, 501, 502, 314), (314, 502, 503, 329), (329, 503, 504, 344), (344, 504, 505, 359), (359, 505, 506, 374), (374, 506, 507, 389), (389, 507, 508, 404), (404, 508, 509, 419), (419, 509, 510, 434), (434, 510, 511, 449), (449, 511, 512, 465), (465, 512, 513, 480), (480, 513, 482, 13), (9, 514, 515, 24), (24, 515, 516, 39), (39, 516, 517, 54), (54, 517, 518, 69), (69, 518, 519, 84), (84, 519, 520, 99), (99, 520, 521, 114), (114, 521, 522, 129), (129, 522, 523, 144), (144, 523, 524, 159), (159, 524, 525, 174), (174, 525, 526, 189), (189, 526, 527, 204), (204, 527, 528, 219), (219, 528, 529, 234), (234, 529, 530, 249), (249, 530, 531, 265), (265, 531, 532, 280), (280, 532, 533, 295), (295, 533, 534, 310), (310, 534, 535, 325), (325, 535, 536, 340), (340, 536, 537, 355), (355, 537, 538, 370), (370, 538, 539, 385), (385, 539, 540, 400), (400, 540, 541, 415), (415, 541, 542, 430), (430, 542, 543, 445), (445, 543, 544, 461), (461, 544, 545, 476), (476, 545, 514, 9), (546, 547, 549, 548), (548, 549, 551, 550), (550, 551, 553, 552), (552, 553, 555, 554), (554, 555, 557, 556), (556, 557, 559, 558), (549, 547, 561, 559, 557, 555, 553, 551), (560, 561, 547, 546), (558, 559, 561, 560), (546, 548, 550, 552, 554, 556, 558, 560)])
me_sphere.polygons.foreach_set('use_smooth', [True] * 586)
me_sphere.polygons.foreach_set('material_index', [1, 1, 1, 1, 1, 1, 1, 1, 1, 1, 1, 1, 1, 1, 1, 1, 1, 1, 1, 1, 1, 1, 1, 1, 1, 1, 1, 1, 1, 1, 1, 1, 1, 1, 1, 1, 1, 1, 1, 1, 1, 1, 1, 1, 1, 1, 1, 1, 1, 1, 1, 1, 1, 1, 1, 1, 1, 1, 1, 1, 1, 1, 1, 1, 1, 1, 1, 1, 1, 1, 1, 1, 1, 1, 1, 1, 1, 1, 1, 1, 1, 1, 1, 1, 1, 1, 1, 1, 1, 1, 1, 1, 1, 1, 1, 1, 1, 1, 1, 1, 1, 1, 1, 1, 1, 1, 1, 1, 1, 1, 1, 1, 1, 1, 1, 1, 1, 1, 1, 1, 1, 1, 1, 1, 1, 1, 1, 1, 1, 1, 1, 1, 1, 1, 1, 1, 1, 1, 1, 1, 1, 1, 1, 1, 1, 1, 1, 1, 1, 1, 1, 1, 1, 1, 1, 1, 1, 1, 1, 1, 1, 1, 1, 1, 1, 1, 1, 1, 1, 1, 1, 1, 1, 1, 1, 1, 1, 1, 1, 1, 1, 1, 1, 1, 1, 1, 1, 1, 1, 1, 1, 1, 1, 1, 1, 1, 1, 1, 1, 1, 1, 1, 1, 1, 1, 1, 1, 1, 1, 1, 1, 1, 1, 1, 1, 1, 1, 1, 1, 1, 1, 1, 1, 1, 1, 1, 1, 1, 1, 1, 1, 1, 1, 1, 1, 1, 1, 1, 1, 1, 1, 1, 1, 1, 1, 1, 1, 1, 1, 1, 1, 1, 1, 1, 1, 1, 1, 1, 1, 1, 1, 1, 1, 1, 1, 1, 1, 1, 1, 1, 1, 1, 1, 1, 1, 1, 1, 1, 1, 1, 1, 1, 1, 1, 1, 1, 1, 1, 1, 1, 1, 1, 1, 1, 1, 1, 1, 1, 1, 1, 1, 1, 1, 1, 1, 1, 1, 1, 1, 1, 1, 1, 1, 1, 1, 1, 1, 1, 1, 1, 1, 1, 1, 1, 1, 1, 1, 1, 1, 1, 1, 1, 1, 1, 1, 1, 1, 1, 1, 1, 1, 1, 1, 1, 1, 1, 1, 1, 1, 1, 1, 1, 1, 1, 1, 1, 1, 1, 1, 1, 1, 1, 1, 1, 1, 1, 1, 1, 1, 1, 1, 1, 1, 1, 1, 1, 1, 1, 1, 1, 1, 1, 1, 1, 1, 1, 1, 1, 1, 1, 1, 1, 1, 1, 1, 1, 1, 1, 1, 1, 1, 1, 1, 1, 1, 1, 1, 1, 1, 1, 1, 1, 1, 1, 1, 1, 1, 1, 1, 1, 1, 1, 1, 1, 1, 1, 1, 1, 1, 1, 1, 1, 1, 1, 1, 1, 1, 1, 1, 1, 1, 1, 1, 1, 1, 1, 1, 1, 1, 1, 1, 1, 1, 1, 1, 1, 1, 1, 1, 1, 1, 1, 1, 1, 1, 1, 1, 1, 1, 1, 1, 1, 1, 1, 1, 1, 1, 1, 1, 1, 1, 1, 1, 1, 1, 1, 1, 1, 1, 1, 1, 1, 1, 1, 1, 1, 1, 1, 1, 1, 1, 1, 1, 1, 1, 1, 1, 1, 1, 1, 1, 1, 1, 1, 1, 1, 1, 1, 1, 1, 1, 1, 1, 1, 1, 1, 1, 1, 1, 1, 1, 1, 1, 1, 1, 1, 1, 1, 1, 1, 1, 1, 1, 1, 1, 1, 1, 1, 1, 1, 1, 1, 1, 1, 1, 1, 1, 1, 1, 1, 1, 1, 1, 1, 1, 1, 1, 1, 1, 1, 1, 1, 1, 1, 1, 1, 1, 1, 1, 1, 1, 1, 1, 1, 1, 1])
me_sphere.materials.append(mat_latex)
me_sphere.materials.append(mat_metal_foil)
me_sphere.use_remesh_preserve_volume = False
me_sphere.use_remesh_preserve_attributes = False
me_sphere.use_mirror_vertex_groups = False
me_sphere.update()

# ---- objects
ob_lamp_left = bpy.data.objects.new('lamp_left', me_plane_002)
ob_lamp_right = bpy.data.objects.new('lamp_right', me_plane_001)
ob_lamp_top = bpy.data.objects.new('lamp_top', me_plane)
ob_balloon = bpy.data.objects.new('balloon', me_sphere)
ob_camera = bpy.data.objects.new('Camera', cam_camera)

# ---- transforms, parenting, visibility, modifiers, constraints
ob_lamp_left.location = (0.0, -5.021, -4.642)
ob_lamp_left.rotation_euler = (2.456, -0.0, 0.0)
ob_lamp_left.scale = (10.3, 1.659, 1.659)
ob_lamp_left.hide_viewport = True
ob_lamp_left.lineart.crease_threshold = 0.0
ob_lamp_right.location = (4.65, 0.001609, -4.024)
ob_lamp_right.rotation_euler = (2.479, -6.922e-07, 1.571)
ob_lamp_right.scale = (7.931, 1.659, 1.659)
ob_lamp_right.hide_viewport = True
ob_lamp_right.lineart.crease_threshold = 0.0
ob_lamp_top.location = (0.0, 0.0, 3.511)
ob_lamp_top.scale = (2.681, 2.681, 2.681)
ob_lamp_top.hide_viewport = True
ob_lamp_top.lineart.crease_threshold = 0.0
ob_balloon.location = (0.0, 0.0, 0.0)
ob_balloon.lineart.crease_threshold = 0.0
_m = ob_balloon.modifiers.new('Subsurf', 'SUBSURF')
_m.uv_smooth = 'PRESERVE_CORNERS'
_m.quality = 2
_m.levels = 2
_m.show_only_control_edges = False
ob_camera.location = (4.264, -3.682, -1.047)
ob_camera.rotation_euler = (1.699, 0.01163, 0.8457)
ob_camera.lock_rotations_4d = False
ob_camera.empty_display_type = 'ARROWS'
ob_camera.color = (0.0, 0.0, 0.0, 0.0)
ob_camera.display_type = 'WIRE'
ob_camera.lineart.crease_threshold = 0.0

# ---- collection membership
col_collection_1.objects.link(ob_lamp_left)
col_collection_1.objects.link(ob_lamp_right)
col_collection_1.objects.link(ob_lamp_top)
col_collection_1.objects.link(ob_balloon)
col_collection_1.objects.link(ob_camera)

# ---- scene / render settings (as saved in the file)
scene.camera = ob_camera
scene.frame_start = 1; scene.frame_end = 250; scene.frame_set(1)
scene.render.engine = 'CYCLES'
scene.render.resolution_percentage = 50
scene.render.dither_intensity = 0.0
scene.cycles.use_denoising = False
scene.cycles.samples = 20
scene.cycles.sampling_pattern = 'TABULATED_SOBOL'
scene.cycles.light_sampling_threshold = 0.0
scene.cycles.use_adaptive_sampling = False
scene.cycles.use_light_tree = False
scene.cycles.blur_glossy = 0.0
scene.cycles.volume_bounces = 1
scene.cycles.pixel_filter_type = 'GAUSSIAN'
scene.cycles.sample_clamp_indirect = 0.0
scene.view_settings.view_transform = 'Standard'
bpy.context.view_layer.update()

# ---- added for rendering (the .blend has no usable light): sun
light_auto_sun = bpy.data.lights.new('AutoSun', 'SUN')
light_auto_sun.energy = 3.0
light_auto_sun.angle = 0.0523599
ob_auto_sun = bpy.data.objects.new('AutoSun', light_auto_sun)
scene.collection.objects.link(ob_auto_sun)
ob_auto_sun.rotation_euler = (0.872665, 0.174533, 0.523599)
bpy.context.view_layer.update()
